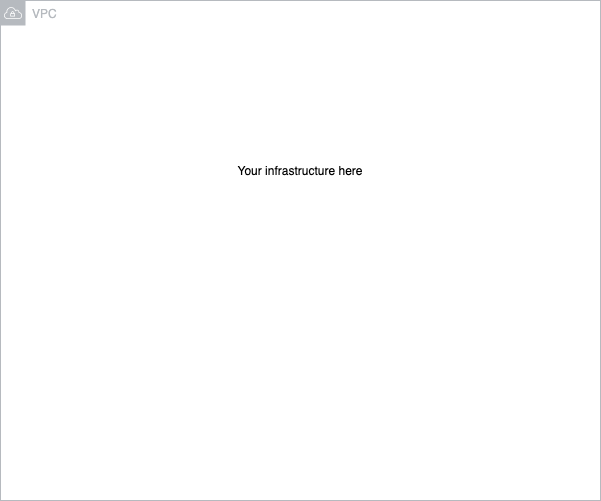

The diagram above was exported from draw.io. Its source (the exported page's mxGraphModel, read from the mxfile embedded in the PNG):
<mxGraphModel dx="861" dy="408" grid="1" gridSize="10" guides="1" tooltips="1" connect="1" arrows="1" fold="1" page="1" pageScale="1" pageWidth="850" pageHeight="1100" math="0" shadow="0">
  <root>
    <mxCell id="0" />
    <mxCell id="1" parent="0" />
    <mxCell id="4" value="" style="rounded=0;whiteSpace=wrap;html=1;shadow=0;fillColor=#FFFFFF;" parent="1" vertex="1">
      <mxGeometry x="120" y="40" width="600" height="500" as="geometry" />
    </mxCell>
    <mxCell id="2" value="VPC" style="outlineConnect=0;gradientColor=none;html=1;whiteSpace=wrap;fontSize=12;fontStyle=0;shape=mxgraph.aws4.group;grIcon=mxgraph.aws4.group_vpc;strokeColor=#B6BABF;fillColor=none;verticalAlign=top;align=left;spacingLeft=30;fontColor=#B6BABF;dashed=0;shadow=0;" parent="1" vertex="1">
      <mxGeometry x="120" y="40" width="600" height="500" as="geometry" />
    </mxCell>
    <mxCell id="5" value="Your infrastructure&amp;nbsp;here" style="text;html=1;strokeColor=none;fillColor=none;align=center;verticalAlign=middle;whiteSpace=wrap;rounded=0;fontColor=#000000;" vertex="1" parent="1">
      <mxGeometry x="340" y="180" width="160" height="60" as="geometry" />
    </mxCell>
  </root>
</mxGraphModel>